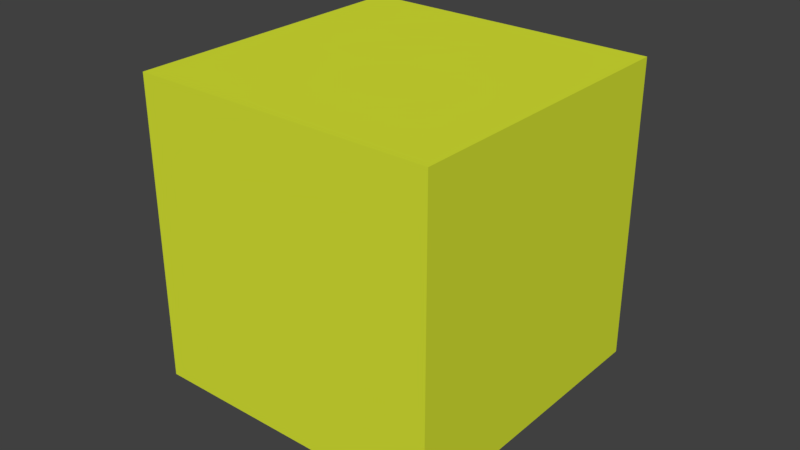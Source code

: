 # Source: cube_character_walking.blend  (saved by Blender 2.79.0; exported with 4.5.12 LTS)
import bpy
from mathutils import Matrix  # noqa: F401  (used for matrix-valued properties, if any)

bpy.ops.wm.read_factory_settings(use_empty=True)
scene = bpy.context.scene
scene.name = 'Scene'

# ---- collections
col_collection_1 = bpy.data.collections.new('Collection 1'); scene.collection.children.link(col_collection_1)

# ---- materials (node trees are filled in below, after node groups)
mat_material_001 = bpy.data.materials.new('Material.001')
mat_material_001.alpha_threshold = 0.0
mat_material_001.use_transparent_shadow = False
mat_material_001.diffuse_color = (0.703, 0.8, 0.036, 1.0)
mat_material_001.roughness = 0.5
mat_front = bpy.data.materials.new('front')
mat_front.alpha_threshold = 0.0
mat_front.use_transparent_shadow = False
mat_front.diffuse_color = (0.8, 0.42, 0.469, 1.0)
mat_front.roughness = 0.5

# ---- material node trees

# ---- world
world_world = bpy.data.worlds.new('World'); scene.world = world_world
world_world.color = (0.05088, 0.05088, 0.05088)
world_world.use_sun_shadow = False
world_world.sun_shadow_jitter_overblur = 0.0
world_world.cycles.sampling_method = 'MANUAL'

# ---- meshes
me_cube_002 = bpy.data.meshes.new('Cube.002')
me_cube_002.from_pydata([(-1.0, -1.0, 0.0), (-1.0, -1.0, 2.0), (-1.0, 1.0, 0.0), (-1.0, 1.0, 2.0), (1.0, -1.0, 0.0), (1.0, -1.0, 2.0), (1.0, 1.0, 0.0), (1.0, 1.0, 2.0)], [], [(0, 1, 3, 2), (2, 3, 7, 6), (6, 7, 5, 4), (4, 5, 1, 0), (2, 6, 4, 0), (7, 3, 1, 5)])
me_cube_002.polygons.foreach_set('material_index', [0, 1, 0, 0, 0, 0])
me_cube_002.materials.append(mat_material_001)
me_cube_002.materials.append(mat_front)
me_cube_002.use_remesh_preserve_volume = False
me_cube_002.use_remesh_preserve_attributes = False
me_cube_002.use_mirror_vertex_groups = False
me_cube_002.update()
arm_armature = bpy.data.armatures.new('Armature')  # bones are not reproduced

# ---- objects
ob_armature = bpy.data.objects.new('Armature', arm_armature)
ob_cube = bpy.data.objects.new('Cube', me_cube_002)

# ---- transforms, parenting, visibility, modifiers, constraints
ob_armature.location = (0.0, 0.0, 0.6214)
ob_armature.scale = (0.8011, 0.8011, 0.8011)
ob_armature.show_in_front = True
ob_armature.lineart.crease_threshold = 0.0
ob_cube.parent = ob_armature
ob_cube.matrix_parent_inverse = Matrix(((1.248, 0.0, 0.0, 0.0), (0.0, 1.248, 0.0, 0.0), (0.0, 0.0, 1.248, -0.7757), (0.0, 0.0, 0.0, 1.0)))
ob_cube.location = (0.0, 0.0, 0.0)
ob_cube.scale = (0.7234, 0.7234, 0.7234)
ob_cube.lineart.crease_threshold = 0.0
_vg = ob_cube.vertex_groups.new(name='Bone')
_vg = ob_cube.vertex_groups.new(name='Bone.002')
for _i, _w in zip([1, 3, 4, 5, 6, 7], [0.07588, 0.1031, 0.07911, 0.7817, 0.09362, 0.8264]): _vg.add([_i], _w, 'REPLACE')
_vg = ob_cube.vertex_groups.new(name='Bone.003')
for _i, _w in zip([0, 1, 2, 3, 5, 7], [0.09822, 0.8297, 0.0769, 0.7741, 0.1, 0.07659]): _vg.add([_i], _w, 'REPLACE')
_vg = ob_cube.vertex_groups.new(name='Bone.001')
for _i, _w in zip([0, 2, 4, 5, 6, 7], [0.09755, 0.07887, 0.8223, 0.09936, 0.7953, 0.07854]): _vg.add([_i], _w, 'REPLACE')
_vg = ob_cube.vertex_groups.new(name='Bone.005')
for _i, _w in zip([0, 1, 2, 3, 4, 6], [0.7858, 0.07625, 0.8256, 0.1031, 0.0795, 0.09357]): _vg.add([_i], _w, 'REPLACE')
_m = ob_cube.modifiers.new('Armature', 'ARMATURE')
_m.object = ob_armature

# ---- collection membership
col_collection_1.objects.link(ob_armature)
col_collection_1.objects.link(ob_cube)

# ---- scene / render settings (as saved in the file)
scene.frame_start = 1; scene.frame_end = 7; scene.frame_set(7)
scene.render.engine = 'BLENDER_EEVEE_NEXT'
scene.render.resolution_percentage = 50
scene.render.dither_intensity = 0.0
scene.cycles.use_denoising = False
scene.cycles.samples = 128
scene.cycles.sampling_pattern = 'TABULATED_SOBOL'
scene.cycles.use_adaptive_sampling = False
scene.cycles.use_light_tree = False
scene.cycles.blur_glossy = 0.0
scene.cycles.sample_clamp_indirect = 0.0
scene.view_settings.view_transform = 'Standard'
bpy.context.view_layer.update()

# ---- added for rendering (the .blend has no active camera and no usable light): camera, sun
cam_auto = bpy.data.cameras.new('AutoCamera')
cam_auto.lens = 50.0
cam_auto.sensor_width = 36.0
cam_auto.clip_end = 1000.0
ob_auto_camera = bpy.data.objects.new('AutoCamera', cam_auto)
scene.collection.objects.link(ob_auto_camera)
ob_auto_camera.location = (2.74957, -3.29685, 2.91399)
ob_auto_camera.rotation_euler = (1.09748, -7.21219e-08, 0.694738)
scene.camera = ob_auto_camera
light_auto_sun = bpy.data.lights.new('AutoSun', 'SUN')
light_auto_sun.energy = 3.0
light_auto_sun.angle = 0.0523599
ob_auto_sun = bpy.data.objects.new('AutoSun', light_auto_sun)
scene.collection.objects.link(ob_auto_sun)
ob_auto_sun.rotation_euler = (0.872665, 0.174533, 0.523599)
bpy.context.view_layer.update()

